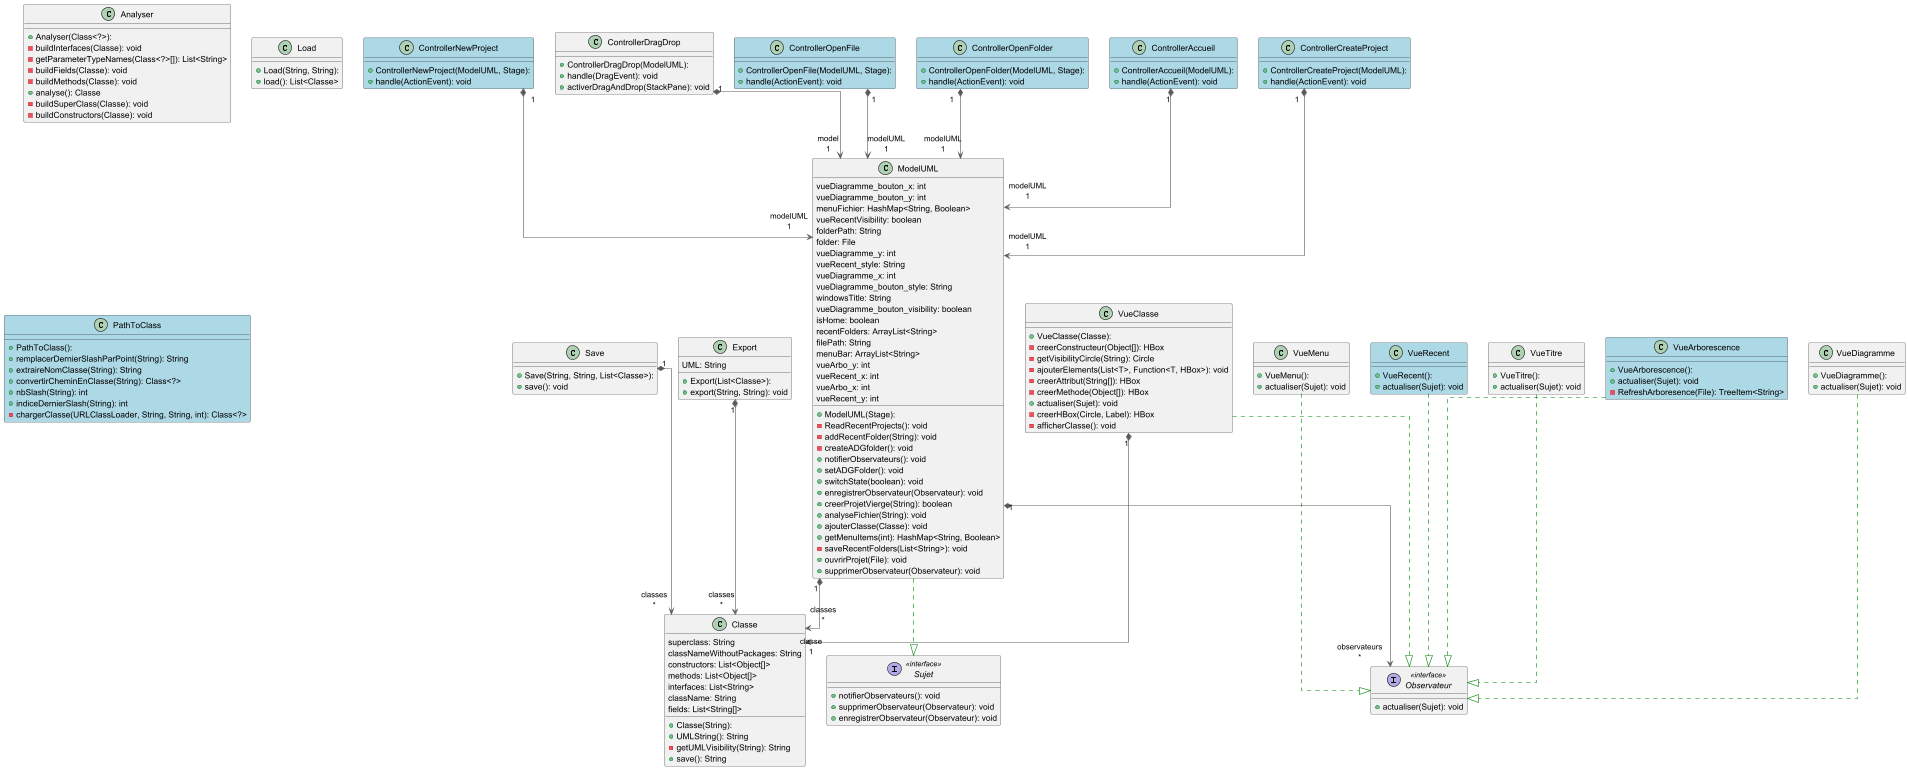

The diagram above was rendered by PlantUML. Its source (embedded in the PNG):
@startuml


top to bottom direction
skinparam linetype ortho

class Analyser {
  + Analyser(Class<?>): 
  - buildInterfaces(Classe): void
  - getParameterTypeNames(Class<?>[]): List<String>
  - buildFields(Classe): void
  - buildMethods(Classe): void
  + analyse(): Classe
  - buildSuperClass(Classe): void
  - buildConstructors(Classe): void
}
class Classe {
  + Classe(String): 
  + UMLString(): String
  - getUMLVisibility(String): String
  + save(): String
   superclass: String
   classNameWithoutPackages: String
   constructors: List<Object[]>
   methods: List<Object[]>
   interfaces: List<String>
   className: String
   fields: List<String[]>
}
class ControllerAccueil #lightblue {
  + ControllerAccueil(ModelUML): 
  + handle(ActionEvent): void
}
class ControllerCreateProject #lightblue{
  + ControllerCreateProject(ModelUML): 
  + handle(ActionEvent): void
}
class ControllerDragDrop {
  + ControllerDragDrop(ModelUML): 
  + handle(DragEvent): void
  + activerDragAndDrop(StackPane): void
}
class ControllerNewProject #lightblue {
  + ControllerNewProject(ModelUML, Stage): 
  + handle(ActionEvent): void
}
class ControllerOpenFile #lightblue {
  + ControllerOpenFile(ModelUML, Stage): 
  + handle(ActionEvent): void
}
class ControllerOpenFolder #lightblue {
  + ControllerOpenFolder(ModelUML, Stage): 
  + handle(ActionEvent): void
}
class Export {
  + Export(List<Classe>): 
  + export(String, String): void
   UML: String
}
class Load {
  + Load(String, String): 
  + load(): List<Classe>
}

class ModelUML {
  + ModelUML(Stage): 
  - ReadRecentProjects(): void
  - addRecentFolder(String): void
  - createADGfolder(): void
  + notifierObservateurs(): void
  + setADGFolder(): void
  + switchState(boolean): void
  + enregistrerObservateur(Observateur): void
  + creerProjetVierge(String): boolean
  + analyseFichier(String): void
  + ajouterClasse(Classe): void
  + getMenuItems(int): HashMap<String, Boolean>
  - saveRecentFolders(List<String>): void
  + ouvrirProjet(File): void
  + supprimerObservateur(Observateur): void
   vueDiagramme_bouton_x: int
   vueDiagramme_bouton_y: int
   menuFichier: HashMap<String, Boolean>
   vueRecentVisibility: boolean
   folderPath: String
   folder: File
   vueDiagramme_y: int
   vueRecent_style: String
   vueDiagramme_x: int
   vueDiagramme_bouton_style: String
   windowsTitle: String
   vueDiagramme_bouton_visibility: boolean
   isHome: boolean
   recentFolders: ArrayList<String>
   filePath: String
   menuBar: ArrayList<String>
   vueArbo_y: int
   vueRecent_x: int
   vueArbo_x: int
   vueRecent_y: int
}
interface Observateur << interface >> {
  + actualiser(Sujet): void
}
class PathToClass  #lightblue{
  + PathToClass(): 
  + remplacerDernierSlashParPoint(String): String
  + extraireNomClasse(String): String
  + convertirCheminEnClasse(String): Class<?>
  + nbSlash(String): int
  + indiceDernierSlash(String): int
  - chargerClasse(URLClassLoader, String, String, int): Class<?>
}
class Save {
  + Save(String, String, List<Classe>): 
  + save(): void
}
interface Sujet << interface >> {
  + notifierObservateurs(): void
  + supprimerObservateur(Observateur): void
  + enregistrerObservateur(Observateur): void
}
class VueArborescence #lightblue {
  + VueArborescence(): 
  + actualiser(Sujet): void
  - RefreshArboresence(File): TreeItem<String>
}
class VueClasse {
  + VueClasse(Classe): 
  - creerConstructeur(Object[]): HBox
  - getVisibilityCircle(String): Circle
  - ajouterElements(List<T>, Function<T, HBox>): void
  - creerAttribut(String[]): HBox
  - creerMethode(Object[]): HBox
  + actualiser(Sujet): void
  - creerHBox(Circle, Label): HBox
  - afficherClasse(): void
}
class VueDiagramme {
  + VueDiagramme(): 
  + actualiser(Sujet): void
}
class VueMenu {
  + VueMenu(): 
  + actualiser(Sujet): void
}
class VueRecent #lightblue {
  + VueRecent(): 
  + actualiser(Sujet): void
}
class VueTitre {
  + VueTitre(): 
  + actualiser(Sujet): void
}


ControllerAccueil       "1" *-[#595959,plain]-> "modelUML\n1" ModelUML                

ControllerCreateProject "1" *-[#595959,plain]-> "modelUML\n1" ModelUML                
ControllerDragDrop      "1" *-[#595959,plain]-> "model\n1" ModelUML                
ControllerNewProject    "1" *-[#595959,plain]-> "modelUML\n1" ModelUML                
ControllerOpenFile      "1" *-[#595959,plain]-> "modelUML\n1" ModelUML                
ControllerOpenFolder    "1" *-[#595959,plain]-> "modelUML\n1" ModelUML                
Export                  "1" *-[#595959,plain]-> "classes\n*" Classe                  

ModelUML                "1" *-[#595959,plain]-> "classes\n*" Classe                  
ModelUML                "1" *-[#595959,plain]-> "observateurs\n*" Observateur             
ModelUML                 -[#008200,dashed]-^  Sujet                   
Save                    "1" *-[#595959,plain]-> "classes\n*" Classe                  
VueArborescence          -[#008200,dashed]-^  Observateur             
VueClasse               "1" *-[#595959,plain]-> "classe\n1" Classe                  
VueClasse                -[#008200,dashed]-^  Observateur             
VueDiagramme             -[#008200,dashed]-^  Observateur             
VueMenu                  -[#008200,dashed]-^  Observateur             
VueRecent                -[#008200,dashed]-^  Observateur             
VueTitre                 -[#008200,dashed]-^  Observateur             
@enduml